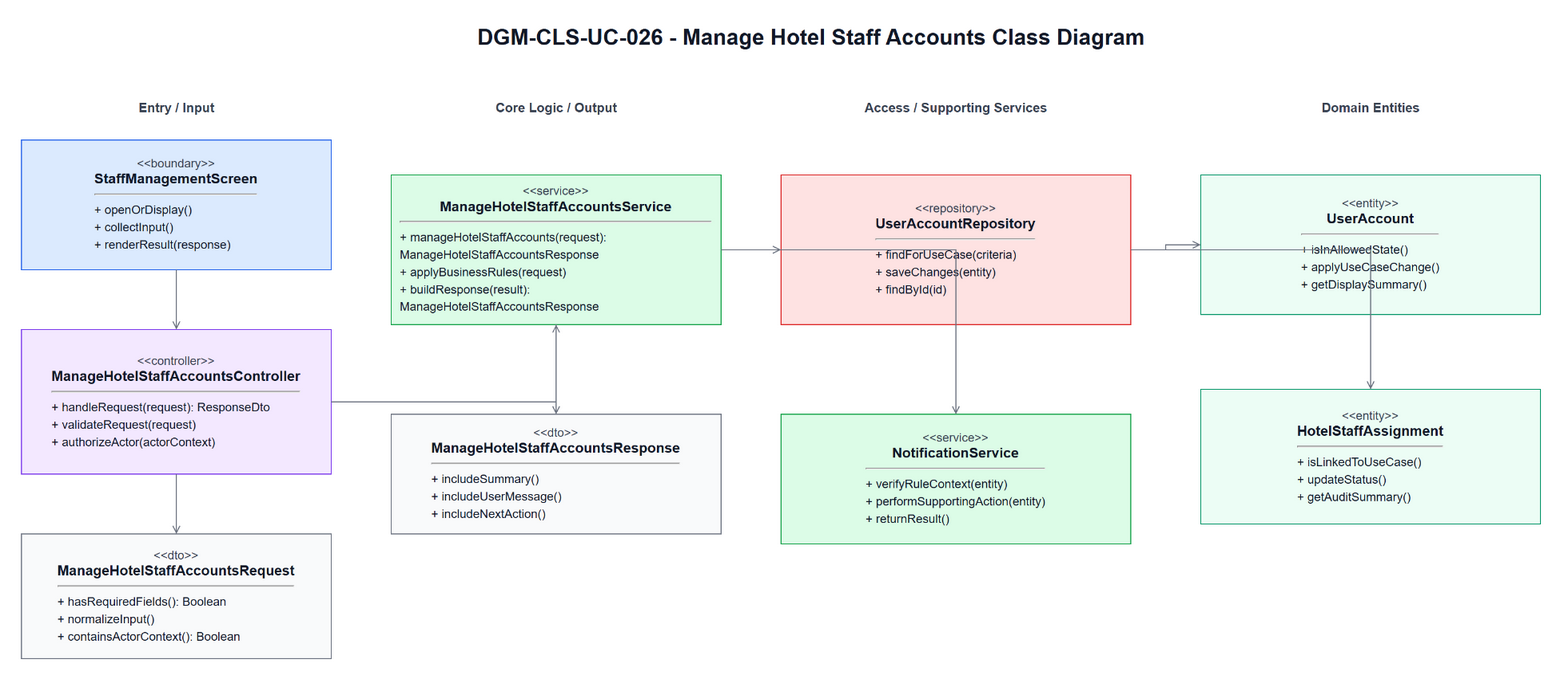

The diagram above was exported from draw.io. Its source (the exported page's mxGraphModel, read from the mxfile embedded in the PNG):
<mxGraphModel dx="1700" dy="980" grid="1" gridSize="10" guides="1" tooltips="1" connect="1" arrows="1" fold="1" page="1" pageScale="1" pageWidth="1700" pageHeight="980" math="0" shadow="0">
  <root>
    <mxCell id="0" />
    <mxCell id="1" parent="0" />
    <mxCell id="title" parent="1" value="DGM-CLS-UC-026 - Manage Hotel Staff Accounts Class Diagram" style="text;html=1;strokeColor=none;fillColor=none;align=center;verticalAlign=middle;fontStyle=1;fontSize=22;fontColor=#111827" vertex="1">
      <mxGeometry x="420" y="25" width="860" height="34" as="geometry" />
    </mxCell>
    <mxCell id="h0" parent="1" value="Entry / Input" style="text;html=1;strokeColor=none;fillColor=none;align=center;verticalAlign=middle;fontStyle=1;fontSize=13;fontColor=#374151" vertex="1">
      <mxGeometry x="60" y="100" width="310" height="26" as="geometry" />
    </mxCell>
    <mxCell id="h1" parent="1" value="Core Logic / Output" style="text;html=1;strokeColor=none;fillColor=none;align=center;verticalAlign=middle;fontStyle=1;fontSize=13;fontColor=#374151" vertex="1">
      <mxGeometry x="430" y="100" width="330" height="26" as="geometry" />
    </mxCell>
    <mxCell id="h2" parent="1" value="Access / Supporting Services" style="text;html=1;strokeColor=none;fillColor=none;align=center;verticalAlign=middle;fontStyle=1;fontSize=13;fontColor=#374151" vertex="1">
      <mxGeometry x="820" y="100" width="350" height="26" as="geometry" />
    </mxCell>
    <mxCell id="h3" parent="1" value="Domain Entities" style="text;html=1;strokeColor=none;fillColor=none;align=center;verticalAlign=middle;fontStyle=1;fontSize=13;fontColor=#374151" vertex="1">
      <mxGeometry x="1240" y="100" width="340" height="26" as="geometry" />
    </mxCell>
    <mxCell id="boundary" parent="1" value="&lt;div style=&quot;font-size:12px;color:#374151;&quot;&gt;&amp;lt;&amp;lt;boundary&amp;gt;&amp;gt;&lt;/div&gt;&lt;div style=&quot;font-size:14px;font-weight:bold;&quot;&gt;StaffManagementScreen&lt;/div&gt;&lt;hr&gt;&lt;div align=&quot;left&quot; style=&quot;font-size:12px;line-height:1.45;&quot;&gt;+ openOrDisplay()&lt;br&gt;+ collectInput()&lt;br&gt;+ renderResult(response)&lt;/div&gt;" style="rounded=0;whiteSpace=wrap;html=1;fillColor=#DBEAFE;strokeColor=#2563EB;fontColor=#111827;spacing=10" vertex="1">
      <mxGeometry x="60" y="145" width="310" height="130" as="geometry" />
    </mxCell>
    <mxCell id="controller" parent="1" value="&lt;div style=&quot;font-size:12px;color:#374151;&quot;&gt;&amp;lt;&amp;lt;controller&amp;gt;&amp;gt;&lt;/div&gt;&lt;div style=&quot;font-size:14px;font-weight:bold;&quot;&gt;ManageHotelStaffAccountsController&lt;/div&gt;&lt;hr&gt;&lt;div align=&quot;left&quot; style=&quot;font-size:12px;line-height:1.45;&quot;&gt;+ handleRequest(request): ResponseDto&lt;br&gt;+ validateRequest(request)&lt;br&gt;+ authorizeActor(actorContext)&lt;/div&gt;" style="rounded=0;whiteSpace=wrap;html=1;fillColor=#F3E8FF;strokeColor=#7C3AED;fontColor=#111827;spacing=10" vertex="1">
      <mxGeometry x="60" y="335" width="310" height="145" as="geometry" />
    </mxCell>
    <mxCell id="request" parent="1" value="&lt;div style=&quot;font-size:12px;color:#374151;&quot;&gt;&amp;lt;&amp;lt;dto&amp;gt;&amp;gt;&lt;/div&gt;&lt;div style=&quot;font-size:14px;font-weight:bold;&quot;&gt;ManageHotelStaffAccountsRequest&lt;/div&gt;&lt;hr&gt;&lt;div align=&quot;left&quot; style=&quot;font-size:12px;line-height:1.45;&quot;&gt;+ hasRequiredFields(): Boolean&lt;br&gt;+ normalizeInput()&lt;br&gt;+ containsActorContext(): Boolean&lt;/div&gt;" style="rounded=0;whiteSpace=wrap;html=1;fillColor=#F9FAFB;strokeColor=#6B7280;fontColor=#111827;spacing=10" vertex="1">
      <mxGeometry x="60" y="540" width="310" height="125" as="geometry" />
    </mxCell>
    <mxCell id="service" parent="1" value="&lt;div style=&quot;font-size:12px;color:#374151;&quot;&gt;&amp;lt;&amp;lt;service&amp;gt;&amp;gt;&lt;/div&gt;&lt;div style=&quot;font-size:14px;font-weight:bold;&quot;&gt;ManageHotelStaffAccountsService&lt;/div&gt;&lt;hr&gt;&lt;div align=&quot;left&quot; style=&quot;font-size:12px;line-height:1.45;&quot;&gt;+ manageHotelStaffAccounts(request): ManageHotelStaffAccountsResponse&lt;br&gt;+ applyBusinessRules(request)&lt;br&gt;+ buildResponse(result): ManageHotelStaffAccountsResponse&lt;/div&gt;" style="rounded=0;whiteSpace=wrap;html=1;fillColor=#DCFCE7;strokeColor=#16A34A;fontColor=#111827;spacing=10" vertex="1">
      <mxGeometry x="430" y="180" width="330" height="150" as="geometry" />
    </mxCell>
    <mxCell id="response" parent="1" value="&lt;div style=&quot;font-size:12px;color:#374151;&quot;&gt;&amp;lt;&amp;lt;dto&amp;gt;&amp;gt;&lt;/div&gt;&lt;div style=&quot;font-size:14px;font-weight:bold;&quot;&gt;ManageHotelStaffAccountsResponse&lt;/div&gt;&lt;hr&gt;&lt;div align=&quot;left&quot; style=&quot;font-size:12px;line-height:1.45;&quot;&gt;+ includeSummary()&lt;br&gt;+ includeUserMessage()&lt;br&gt;+ includeNextAction()&lt;/div&gt;" style="rounded=0;whiteSpace=wrap;html=1;fillColor=#F9FAFB;strokeColor=#6B7280;fontColor=#111827;spacing=10" vertex="1">
      <mxGeometry x="430" y="420" width="330" height="120" as="geometry" />
    </mxCell>
    <mxCell id="repository" parent="1" value="&lt;div style=&quot;font-size:12px;color:#374151;&quot;&gt;&amp;lt;&amp;lt;repository&amp;gt;&amp;gt;&lt;/div&gt;&lt;div style=&quot;font-size:14px;font-weight:bold;&quot;&gt;UserAccountRepository&lt;/div&gt;&lt;hr&gt;&lt;div align=&quot;left&quot; style=&quot;font-size:12px;line-height:1.45;&quot;&gt;+ findForUseCase(criteria)&lt;br&gt;+ saveChanges(entity)&lt;br&gt;+ findById(id)&lt;/div&gt;" style="rounded=0;whiteSpace=wrap;html=1;fillColor=#FEE2E2;strokeColor=#DC2626;fontColor=#111827;spacing=10" vertex="1">
      <mxGeometry x="820" y="180" width="350" height="150" as="geometry" />
    </mxCell>
    <mxCell id="support" parent="1" value="&lt;div style=&quot;font-size:12px;color:#374151;&quot;&gt;&amp;lt;&amp;lt;service&amp;gt;&amp;gt;&lt;/div&gt;&lt;div style=&quot;font-size:14px;font-weight:bold;&quot;&gt;NotificationService&lt;/div&gt;&lt;hr&gt;&lt;div align=&quot;left&quot; style=&quot;font-size:12px;line-height:1.45;&quot;&gt;+ verifyRuleContext(entity)&lt;br&gt;+ performSupportingAction(entity)&lt;br&gt;+ returnResult()&lt;/div&gt;" style="rounded=0;whiteSpace=wrap;html=1;fillColor=#DCFCE7;strokeColor=#16A34A;fontColor=#111827;spacing=10" vertex="1">
      <mxGeometry x="820" y="420" width="350" height="130" as="geometry" />
    </mxCell>
    <mxCell id="entity1" parent="1" value="&lt;div style=&quot;font-size:12px;color:#374151;&quot;&gt;&amp;lt;&amp;lt;entity&amp;gt;&amp;gt;&lt;/div&gt;&lt;div style=&quot;font-size:14px;font-weight:bold;&quot;&gt;UserAccount&lt;/div&gt;&lt;hr&gt;&lt;div align=&quot;left&quot; style=&quot;font-size:12px;line-height:1.45;&quot;&gt;+ isInAllowedState()&lt;br&gt;+ applyUseCaseChange()&lt;br&gt;+ getDisplaySummary()&lt;/div&gt;" style="rounded=0;whiteSpace=wrap;html=1;fillColor=#ECFDF5;strokeColor=#059669;fontColor=#111827;spacing=10" vertex="1">
      <mxGeometry x="1240" y="180" width="340" height="140" as="geometry" />
    </mxCell>
    <mxCell id="entity2" parent="1" value="&lt;div style=&quot;font-size:12px;color:#374151;&quot;&gt;&amp;lt;&amp;lt;entity&amp;gt;&amp;gt;&lt;/div&gt;&lt;div style=&quot;font-size:14px;font-weight:bold;&quot;&gt;HotelStaffAssignment&lt;/div&gt;&lt;hr&gt;&lt;div align=&quot;left&quot; style=&quot;font-size:12px;line-height:1.45;&quot;&gt;+ isLinkedToUseCase()&lt;br&gt;+ updateStatus()&lt;br&gt;+ getAuditSummary()&lt;/div&gt;" style="rounded=0;whiteSpace=wrap;html=1;fillColor=#ECFDF5;strokeColor=#059669;fontColor=#111827;spacing=10" vertex="1">
      <mxGeometry x="1240" y="395" width="340" height="135" as="geometry" />
    </mxCell>
    <mxCell id="e1" parent="1" style="edgeStyle=orthogonalEdgeStyle;rounded=0;html=1;endArrow=open;strokeColor=#6B7280;fontSize=11;labelBackgroundColor=#FFFFFF" edge="1" source="boundary" target="controller">
      <mxGeometry relative="1" as="geometry" />
    </mxCell>
    <mxCell id="e2" parent="1" style="edgeStyle=orthogonalEdgeStyle;rounded=0;html=1;endArrow=open;strokeColor=#6B7280;fontSize=11;labelBackgroundColor=#FFFFFF" edge="1" source="controller" target="request">
      <mxGeometry relative="1" as="geometry" />
    </mxCell>
    <mxCell id="e3" parent="1" style="edgeStyle=orthogonalEdgeStyle;rounded=0;html=1;endArrow=open;strokeColor=#6B7280;fontSize=11;labelBackgroundColor=#FFFFFF" edge="1" source="controller" target="service">
      <mxGeometry relative="1" as="geometry" />
    </mxCell>
    <mxCell id="e4" parent="1" style="edgeStyle=orthogonalEdgeStyle;rounded=0;html=1;endArrow=open;strokeColor=#6B7280;fontSize=11;labelBackgroundColor=#FFFFFF" edge="1" source="service" target="response">
      <mxGeometry relative="1" as="geometry" />
    </mxCell>
    <mxCell id="e5" parent="1" style="edgeStyle=orthogonalEdgeStyle;rounded=0;html=1;endArrow=open;strokeColor=#6B7280;fontSize=11;labelBackgroundColor=#FFFFFF" edge="1" source="service" target="repository">
      <mxGeometry relative="1" as="geometry" />
    </mxCell>
    <mxCell id="e6" parent="1" style="edgeStyle=orthogonalEdgeStyle;rounded=0;html=1;endArrow=open;strokeColor=#6B7280;fontSize=11;labelBackgroundColor=#FFFFFF" edge="1" source="service" target="support">
      <mxGeometry relative="1" as="geometry" />
    </mxCell>
    <mxCell id="e7" parent="1" style="edgeStyle=orthogonalEdgeStyle;rounded=0;html=1;endArrow=open;strokeColor=#6B7280;fontSize=11;labelBackgroundColor=#FFFFFF" edge="1" source="repository" target="entity1">
      <mxGeometry relative="1" as="geometry" />
    </mxCell>
    <mxCell id="e8" parent="1" style="edgeStyle=orthogonalEdgeStyle;rounded=0;html=1;endArrow=open;strokeColor=#6B7280;fontSize=11;labelBackgroundColor=#FFFFFF" edge="1" source="repository" target="entity2">
      <mxGeometry relative="1" as="geometry" />
    </mxCell>
  </root>
</mxGraphModel>